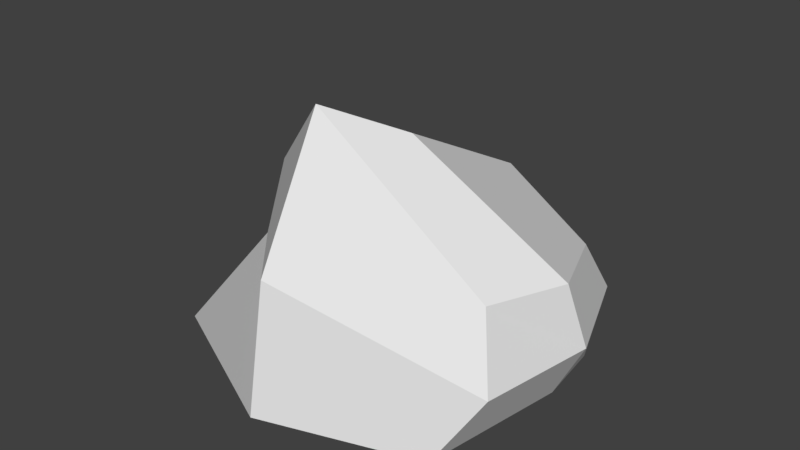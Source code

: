 # Source: rock05.blend  (saved by Blender 2.79.0; exported with 4.5.12 LTS)
import bpy
from mathutils import Matrix  # noqa: F401  (used for matrix-valued properties, if any)

bpy.ops.wm.read_factory_settings(use_empty=True)
scene = bpy.context.scene
scene.name = 'Scene'

# ---- collections
col_collection_1 = bpy.data.collections.new('Collection 1'); scene.collection.children.link(col_collection_1)

# ---- node groups
ng_auto_smooth = bpy.data.node_groups.new('Auto Smooth', 'GeometryNodeTree')
_s = ng_auto_smooth.interface.new_socket(name='Geometry', in_out='OUTPUT', socket_type='NodeSocketGeometry')
_s = ng_auto_smooth.interface.new_socket(name='Geometry', in_out='INPUT', socket_type='NodeSocketGeometry')
_s = ng_auto_smooth.interface.new_socket(name='Angle', in_out='INPUT', socket_type='NodeSocketFloat')
_s.subtype = 'ANGLE'
_s.min_value = 0.0
_s.max_value = 3.142
ng_auto_smooth.is_modifier = True
_N = ng_auto_smooth.nodes; _L = ng_auto_smooth.links
n0 = _N.new('NodeGroupOutput'); n0.name = 'Group Output'; n0.location = (480, -100)
n1 = _N.new('NodeGroupInput'); n1.name = 'Group Input'; n1.location = (-420, -300)
n2 = _N.new('NodeGroupInput'); n2.name = 'Group Input.001'; n2.location = (-60, -100)
n3 = _N.new('GeometryNodeSetShadeSmooth'); n3.name = 'Set Shade Smooth'; n3.location = (120, -100)
n3.domain = 'EDGE'
n4 = _N.new('GeometryNodeSetShadeSmooth'); n4.name = 'Set Shade Smooth.001'; n4.location = (300, -100)
n5 = _N.new('GeometryNodeInputMeshEdgeAngle'); n5.name = 'Edge Angle'; n5.location = (-420, -220)
n6 = _N.new('GeometryNodeInputEdgeSmooth'); n6.name = 'Is Edge Smooth'; n6.location = (-60, -160)
n7 = _N.new('GeometryNodeInputShadeSmooth'); n7.name = 'Is Face Smooth'; n7.location = (-240, -340)
n8 = _N.new('FunctionNodeBooleanMath'); n8.name = 'Boolean Math'; n8.location = (-60, -220)
n9 = _N.new('FunctionNodeCompare'); n9.name = 'Compare'; n9.location = (-240, -180)
n9.operation = 'LESS_EQUAL'
_L.new(n5.outputs[0], n9.inputs[0])
_L.new(n4.outputs[0], n0.inputs[0])
_L.new(n1.outputs[1], n9.inputs[1])
_L.new(n9.outputs[0], n8.inputs[0])
_L.new(n7.outputs[0], n8.inputs[1])
_L.new(n2.outputs[0], n3.inputs[0])
_L.new(n6.outputs[0], n3.inputs[1])
_L.new(n3.outputs[0], n4.inputs[0])
_L.new(n8.outputs[0], n3.inputs[2])
n0.is_active_output = True

# ---- world
world_world = bpy.data.worlds.new('World'); scene.world = world_world
world_world.color = (0.05088, 0.05088, 0.05088)
world_world.use_sun_shadow = False
world_world.sun_shadow_jitter_overblur = 0.0
world_world.cycles.sampling_method = 'MANUAL'

# ---- meshes
me_cube_058 = bpy.data.meshes.new('Cube.058')
me_cube_058.from_pydata([(-1.426, -0.7867, -0.6094), (-0.9995, -0.2161, 0.5699), (-1.061, 0.6667, -0.744), (-1.001, 0.4561, 0.634), (0.8704, -0.942, -0.6633), (1.041, -0.6487, 0.367), (0.9657, 0.6911, -0.6897), (1.011, 0.4977, 0.2895), (-1.403, 0.1481, -0.5085), (-0.9548, 0.2348, 0.5397), (1.08, 0.09668, -0.621), (1.268, -0.1331, 0.3708), (-0.04957, 1.239, -0.4546), (0.04502, 1.032, 0.4045), (-0.02182, -1.543, -0.4071), (-0.04689, -0.859, 1.393), (0.2879, -0.3946, 1.154), (0.01462, 0.1142, -0.5301), (-1.038, -0.3789, 0.04284), (-1.093, 0.5536, -0.1111), (1.011, 0.8448, -0.18), (1.184, -0.7953, -0.1481), (1.344, 0.01289, -0.1251), (-0.9904, 0.1712, -0.1071), (-0.03436, -1.376, 0.4649), (-0.002274, 1.314, -0.331)], [], [(23, 9, 3, 19), (25, 13, 7, 20), (22, 11, 5, 21), (24, 15, 1, 18), (17, 10, 4, 14), (16, 9, 1, 15), (13, 3, 9, 16), (12, 6, 10, 17), (20, 7, 11, 22), (18, 1, 9, 23), (2, 12, 17, 8), (7, 13, 16, 11), (11, 16, 15, 5), (8, 17, 14, 0), (21, 5, 15, 24), (19, 3, 13, 25), (2, 19, 25, 12), (4, 21, 24, 14), (0, 18, 23, 8), (6, 20, 22, 10), (14, 24, 18, 0), (10, 22, 21, 4), (12, 25, 20, 6), (8, 23, 19, 2)])
me_cube_058.polygons.foreach_set('use_smooth', [True] * 24)
_k = set([(0, 8), (0, 14), (0, 18), (1, 9), (1, 15), (1, 18), (2, 8), (2, 12), (2, 19), (3, 9), (3, 13), (3, 19), (4, 10), (4, 14), (4, 21), (5, 11), (5, 15), (5, 21), (6, 10), (6, 12), (6, 20), (7, 11), (7, 13), (7, 20), (8, 17), (8, 23), (9, 16), (9, 23), (10, 22), (11, 16), (11, 22), (12, 17), (12, 25), (13, 16), (13, 25), (14, 17), (14, 24), (15, 16), (15, 24), (18, 23), (18, 24), (19, 23), (19, 25), (20, 22), (20, 25), (21, 22), (21, 24)])
me_cube_058.attributes.new('sharp_edge', 'BOOLEAN', 'EDGE').data.foreach_set('value', [ (min(e.vertices), max(e.vertices)) in _k for e in me_cube_058.edges])
me_cube_058.use_remesh_preserve_volume = False
me_cube_058.use_remesh_preserve_attributes = False
me_cube_058.use_mirror_vertex_groups = False
me_cube_058.update()

# ---- objects
ob_cube = bpy.data.objects.new('Cube', me_cube_058)

# ---- transforms, parenting, visibility, modifiers, constraints
ob_cube.location = (-2.628e-08, 1.174e-08, 1.907e-08)
ob_cube.color = (0.8, 0.8, 0.8, 1.0)
ob_cube.lineart.crease_threshold = 0.0
_m = ob_cube.modifiers.new('Auto Smooth', 'NODES')
_m.node_group = ng_auto_smooth
_gi = [s.identifier for s in ng_auto_smooth.interface.items_tree if s.item_type == 'SOCKET' and s.in_out == 'INPUT']
_m[_gi[1]] = 0.5236  # Angle

# ---- collection membership
col_collection_1.objects.link(ob_cube)

# ---- scene / render settings (as saved in the file)
scene.frame_start = 1; scene.frame_end = 250; scene.frame_set(1)
scene.render.engine = 'BLENDER_EEVEE_NEXT'
scene.render.resolution_percentage = 50
scene.render.dither_intensity = 0.0
scene.cycles.use_denoising = False
scene.cycles.samples = 128
scene.cycles.sampling_pattern = 'TABULATED_SOBOL'
scene.cycles.use_adaptive_sampling = False
scene.cycles.use_light_tree = False
scene.cycles.blur_glossy = 0.0
scene.cycles.sample_clamp_indirect = 0.0
scene.view_settings.view_transform = 'Standard'
bpy.context.view_layer.update()

# ---- added for rendering (the .blend has no active camera and no usable light): camera, sun
cam_auto = bpy.data.cameras.new('AutoCamera')
cam_auto.lens = 50.0
cam_auto.sensor_width = 36.0
cam_auto.clip_end = 1000.0
ob_auto_camera = bpy.data.objects.new('AutoCamera', cam_auto)
scene.collection.objects.link(ob_auto_camera)
ob_auto_camera.location = (4.13847, -5.13013, 3.66825)
ob_auto_camera.rotation_euler = (1.09748, -7.21219e-08, 0.694738)
scene.camera = ob_auto_camera
light_auto_sun = bpy.data.lights.new('AutoSun', 'SUN')
light_auto_sun.energy = 3.0
light_auto_sun.angle = 0.0523599
ob_auto_sun = bpy.data.objects.new('AutoSun', light_auto_sun)
scene.collection.objects.link(ob_auto_sun)
ob_auto_sun.rotation_euler = (0.872665, 0.174533, 0.523599)
bpy.context.view_layer.update()
